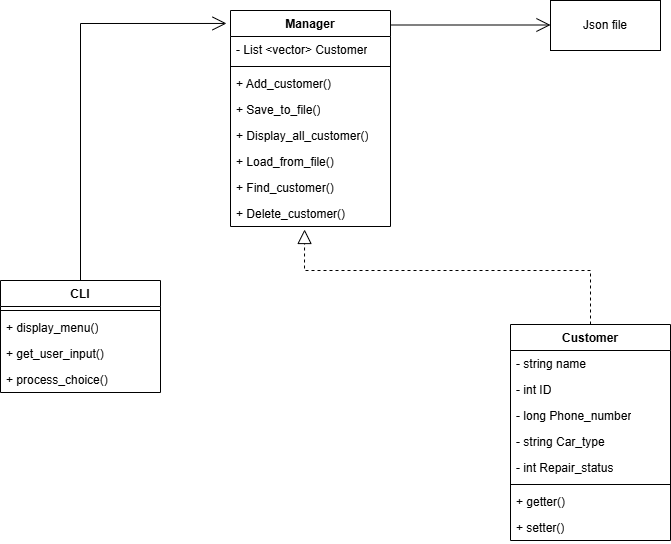

The diagram above was exported from draw.io. Its source (the exported page's mxGraphModel, read from the mxfile embedded in the PNG):
<mxGraphModel dx="1340" dy="772" grid="1" gridSize="10" guides="1" tooltips="1" connect="1" arrows="1" fold="1" page="1" pageScale="1" pageWidth="1169" pageHeight="826" background="none" math="0" shadow="0">
  <root>
    <mxCell id="0" />
    <mxCell id="1" parent="0" />
    <mxCell id="0MupvAWOBGXjEiAErKJY-45" value="Manager" style="swimlane;fontStyle=1;align=center;verticalAlign=top;childLayout=stackLayout;horizontal=1;startSize=26;horizontalStack=0;resizeParent=1;resizeParentMax=0;resizeLast=0;collapsible=1;marginBottom=0;whiteSpace=wrap;html=1;" vertex="1" parent="1">
      <mxGeometry x="470" y="150" width="160" height="216" as="geometry" />
    </mxCell>
    <mxCell id="0MupvAWOBGXjEiAErKJY-46" value="- List &amp;lt;vector&amp;gt; Customer" style="text;strokeColor=none;fillColor=none;align=left;verticalAlign=top;spacingLeft=4;spacingRight=4;overflow=hidden;rotatable=0;points=[[0,0.5],[1,0.5]];portConstraint=eastwest;whiteSpace=wrap;html=1;" vertex="1" parent="0MupvAWOBGXjEiAErKJY-45">
      <mxGeometry y="26" width="160" height="26" as="geometry" />
    </mxCell>
    <mxCell id="0MupvAWOBGXjEiAErKJY-47" value="" style="line;strokeWidth=1;fillColor=none;align=left;verticalAlign=middle;spacingTop=-1;spacingLeft=3;spacingRight=3;rotatable=0;labelPosition=right;points=[];portConstraint=eastwest;strokeColor=inherit;" vertex="1" parent="0MupvAWOBGXjEiAErKJY-45">
      <mxGeometry y="52" width="160" height="8" as="geometry" />
    </mxCell>
    <mxCell id="0MupvAWOBGXjEiAErKJY-48" value="+ Add_customer()" style="text;strokeColor=none;fillColor=none;align=left;verticalAlign=top;spacingLeft=4;spacingRight=4;overflow=hidden;rotatable=0;points=[[0,0.5],[1,0.5]];portConstraint=eastwest;whiteSpace=wrap;html=1;" vertex="1" parent="0MupvAWOBGXjEiAErKJY-45">
      <mxGeometry y="60" width="160" height="26" as="geometry" />
    </mxCell>
    <mxCell id="0MupvAWOBGXjEiAErKJY-59" value="+ Save_to_file()" style="text;strokeColor=none;fillColor=none;align=left;verticalAlign=top;spacingLeft=4;spacingRight=4;overflow=hidden;rotatable=0;points=[[0,0.5],[1,0.5]];portConstraint=eastwest;whiteSpace=wrap;html=1;" vertex="1" parent="0MupvAWOBGXjEiAErKJY-45">
      <mxGeometry y="86" width="160" height="26" as="geometry" />
    </mxCell>
    <mxCell id="0MupvAWOBGXjEiAErKJY-60" value="+ Display_all_customer()&lt;div&gt;&lt;br/&gt;&lt;/div&gt;" style="text;strokeColor=none;fillColor=none;align=left;verticalAlign=top;spacingLeft=4;spacingRight=4;overflow=hidden;rotatable=0;points=[[0,0.5],[1,0.5]];portConstraint=eastwest;whiteSpace=wrap;html=1;" vertex="1" parent="0MupvAWOBGXjEiAErKJY-45">
      <mxGeometry y="112" width="160" height="26" as="geometry" />
    </mxCell>
    <mxCell id="0MupvAWOBGXjEiAErKJY-62" value="&lt;div&gt;+ Load_from_file()&lt;/div&gt;" style="text;strokeColor=none;fillColor=none;align=left;verticalAlign=top;spacingLeft=4;spacingRight=4;overflow=hidden;rotatable=0;points=[[0,0.5],[1,0.5]];portConstraint=eastwest;whiteSpace=wrap;html=1;" vertex="1" parent="0MupvAWOBGXjEiAErKJY-45">
      <mxGeometry y="138" width="160" height="26" as="geometry" />
    </mxCell>
    <mxCell id="0MupvAWOBGXjEiAErKJY-63" value="+ Find_customer()" style="text;strokeColor=none;fillColor=none;align=left;verticalAlign=top;spacingLeft=4;spacingRight=4;overflow=hidden;rotatable=0;points=[[0,0.5],[1,0.5]];portConstraint=eastwest;whiteSpace=wrap;html=1;" vertex="1" parent="0MupvAWOBGXjEiAErKJY-45">
      <mxGeometry y="164" width="160" height="26" as="geometry" />
    </mxCell>
    <mxCell id="0MupvAWOBGXjEiAErKJY-64" value="+ Delete_customer()" style="text;strokeColor=none;fillColor=none;align=left;verticalAlign=top;spacingLeft=4;spacingRight=4;overflow=hidden;rotatable=0;points=[[0,0.5],[1,0.5]];portConstraint=eastwest;whiteSpace=wrap;html=1;" vertex="1" parent="0MupvAWOBGXjEiAErKJY-45">
      <mxGeometry y="190" width="160" height="26" as="geometry" />
    </mxCell>
    <mxCell id="0MupvAWOBGXjEiAErKJY-49" value="Customer" style="swimlane;fontStyle=1;align=center;verticalAlign=top;childLayout=stackLayout;horizontal=1;startSize=26;horizontalStack=0;resizeParent=1;resizeParentMax=0;resizeLast=0;collapsible=1;marginBottom=0;whiteSpace=wrap;html=1;" vertex="1" parent="1">
      <mxGeometry x="750" y="464" width="160" height="216" as="geometry" />
    </mxCell>
    <mxCell id="0MupvAWOBGXjEiAErKJY-50" value="- string name&lt;div&gt;&lt;br&gt;&lt;/div&gt;" style="text;strokeColor=none;fillColor=none;align=left;verticalAlign=top;spacingLeft=4;spacingRight=4;overflow=hidden;rotatable=0;points=[[0,0.5],[1,0.5]];portConstraint=eastwest;whiteSpace=wrap;html=1;" vertex="1" parent="0MupvAWOBGXjEiAErKJY-49">
      <mxGeometry y="26" width="160" height="26" as="geometry" />
    </mxCell>
    <mxCell id="0MupvAWOBGXjEiAErKJY-52" value="- int ID" style="text;strokeColor=none;fillColor=none;align=left;verticalAlign=top;spacingLeft=4;spacingRight=4;overflow=hidden;rotatable=0;points=[[0,0.5],[1,0.5]];portConstraint=eastwest;whiteSpace=wrap;html=1;" vertex="1" parent="0MupvAWOBGXjEiAErKJY-49">
      <mxGeometry y="52" width="160" height="26" as="geometry" />
    </mxCell>
    <mxCell id="0MupvAWOBGXjEiAErKJY-65" value="- long Phone_number" style="text;strokeColor=none;fillColor=none;align=left;verticalAlign=top;spacingLeft=4;spacingRight=4;overflow=hidden;rotatable=0;points=[[0,0.5],[1,0.5]];portConstraint=eastwest;whiteSpace=wrap;html=1;" vertex="1" parent="0MupvAWOBGXjEiAErKJY-49">
      <mxGeometry y="78" width="160" height="26" as="geometry" />
    </mxCell>
    <mxCell id="0MupvAWOBGXjEiAErKJY-66" value="&lt;div&gt;- string Car_type&amp;nbsp;&lt;/div&gt;" style="text;strokeColor=none;fillColor=none;align=left;verticalAlign=top;spacingLeft=4;spacingRight=4;overflow=hidden;rotatable=0;points=[[0,0.5],[1,0.5]];portConstraint=eastwest;whiteSpace=wrap;html=1;" vertex="1" parent="0MupvAWOBGXjEiAErKJY-49">
      <mxGeometry y="104" width="160" height="26" as="geometry" />
    </mxCell>
    <mxCell id="0MupvAWOBGXjEiAErKJY-68" value="&lt;div&gt;- int Repair_status&lt;/div&gt;" style="text;strokeColor=none;fillColor=none;align=left;verticalAlign=top;spacingLeft=4;spacingRight=4;overflow=hidden;rotatable=0;points=[[0,0.5],[1,0.5]];portConstraint=eastwest;whiteSpace=wrap;html=1;" vertex="1" parent="0MupvAWOBGXjEiAErKJY-49">
      <mxGeometry y="130" width="160" height="26" as="geometry" />
    </mxCell>
    <mxCell id="0MupvAWOBGXjEiAErKJY-51" value="" style="line;strokeWidth=1;fillColor=none;align=left;verticalAlign=middle;spacingTop=-1;spacingLeft=3;spacingRight=3;rotatable=0;labelPosition=right;points=[];portConstraint=eastwest;strokeColor=inherit;" vertex="1" parent="0MupvAWOBGXjEiAErKJY-49">
      <mxGeometry y="156" width="160" height="8" as="geometry" />
    </mxCell>
    <mxCell id="0MupvAWOBGXjEiAErKJY-69" value="&lt;div&gt;+ getter()&lt;/div&gt;&lt;div&gt;&lt;br&gt;&lt;/div&gt;" style="text;strokeColor=none;fillColor=none;align=left;verticalAlign=top;spacingLeft=4;spacingRight=4;overflow=hidden;rotatable=0;points=[[0,0.5],[1,0.5]];portConstraint=eastwest;whiteSpace=wrap;html=1;" vertex="1" parent="0MupvAWOBGXjEiAErKJY-49">
      <mxGeometry y="164" width="160" height="26" as="geometry" />
    </mxCell>
    <mxCell id="0MupvAWOBGXjEiAErKJY-70" value="&lt;div&gt;+ setter()&lt;/div&gt;" style="text;strokeColor=none;fillColor=none;align=left;verticalAlign=top;spacingLeft=4;spacingRight=4;overflow=hidden;rotatable=0;points=[[0,0.5],[1,0.5]];portConstraint=eastwest;whiteSpace=wrap;html=1;" vertex="1" parent="0MupvAWOBGXjEiAErKJY-49">
      <mxGeometry y="190" width="160" height="26" as="geometry" />
    </mxCell>
    <mxCell id="0MupvAWOBGXjEiAErKJY-54" value="Json file" style="html=1;whiteSpace=wrap;" vertex="1" parent="1">
      <mxGeometry x="790" y="140" width="110" height="50" as="geometry" />
    </mxCell>
    <mxCell id="0MupvAWOBGXjEiAErKJY-55" value="CLI" style="swimlane;fontStyle=1;align=center;verticalAlign=top;childLayout=stackLayout;horizontal=1;startSize=26;horizontalStack=0;resizeParent=1;resizeParentMax=0;resizeLast=0;collapsible=1;marginBottom=0;whiteSpace=wrap;html=1;" vertex="1" parent="1">
      <mxGeometry x="240" y="420" width="160" height="112" as="geometry" />
    </mxCell>
    <mxCell id="0MupvAWOBGXjEiAErKJY-57" value="" style="line;strokeWidth=1;fillColor=none;align=left;verticalAlign=middle;spacingTop=-1;spacingLeft=3;spacingRight=3;rotatable=0;labelPosition=right;points=[];portConstraint=eastwest;strokeColor=inherit;" vertex="1" parent="0MupvAWOBGXjEiAErKJY-55">
      <mxGeometry y="26" width="160" height="8" as="geometry" />
    </mxCell>
    <mxCell id="0MupvAWOBGXjEiAErKJY-58" value="+ display_menu()&lt;div&gt;&lt;br/&gt;&lt;/div&gt;" style="text;strokeColor=none;fillColor=none;align=left;verticalAlign=top;spacingLeft=4;spacingRight=4;overflow=hidden;rotatable=0;points=[[0,0.5],[1,0.5]];portConstraint=eastwest;whiteSpace=wrap;html=1;" vertex="1" parent="0MupvAWOBGXjEiAErKJY-55">
      <mxGeometry y="34" width="160" height="26" as="geometry" />
    </mxCell>
    <mxCell id="0MupvAWOBGXjEiAErKJY-71" value="&lt;div&gt;+ get_user_input()&lt;/div&gt;" style="text;strokeColor=none;fillColor=none;align=left;verticalAlign=top;spacingLeft=4;spacingRight=4;overflow=hidden;rotatable=0;points=[[0,0.5],[1,0.5]];portConstraint=eastwest;whiteSpace=wrap;html=1;" vertex="1" parent="0MupvAWOBGXjEiAErKJY-55">
      <mxGeometry y="60" width="160" height="26" as="geometry" />
    </mxCell>
    <mxCell id="0MupvAWOBGXjEiAErKJY-72" value="&lt;div&gt;+ process_choice()&lt;/div&gt;" style="text;strokeColor=none;fillColor=none;align=left;verticalAlign=top;spacingLeft=4;spacingRight=4;overflow=hidden;rotatable=0;points=[[0,0.5],[1,0.5]];portConstraint=eastwest;whiteSpace=wrap;html=1;" vertex="1" parent="0MupvAWOBGXjEiAErKJY-55">
      <mxGeometry y="86" width="160" height="26" as="geometry" />
    </mxCell>
    <mxCell id="0MupvAWOBGXjEiAErKJY-73" value="" style="endArrow=block;dashed=1;endFill=0;endSize=12;html=1;rounded=0;exitX=0.5;exitY=0;exitDx=0;exitDy=0;entryX=0.463;entryY=1.115;entryDx=0;entryDy=0;entryPerimeter=0;" edge="1" parent="1" source="0MupvAWOBGXjEiAErKJY-49" target="0MupvAWOBGXjEiAErKJY-64">
      <mxGeometry width="160" relative="1" as="geometry">
        <mxPoint x="750" y="430" as="sourcePoint" />
        <mxPoint x="910" y="430" as="targetPoint" />
        <Array as="points">
          <mxPoint x="830" y="410" />
          <mxPoint x="544" y="410" />
        </Array>
      </mxGeometry>
    </mxCell>
    <mxCell id="0MupvAWOBGXjEiAErKJY-75" value="" style="endArrow=open;endFill=1;endSize=12;html=1;rounded=0;" edge="1" parent="1">
      <mxGeometry width="160" relative="1" as="geometry">
        <mxPoint x="630" y="164.5" as="sourcePoint" />
        <mxPoint x="790" y="164.5" as="targetPoint" />
      </mxGeometry>
    </mxCell>
    <mxCell id="0MupvAWOBGXjEiAErKJY-76" value="" style="endArrow=open;endFill=1;endSize=12;html=1;rounded=0;exitX=0.5;exitY=0;exitDx=0;exitDy=0;entryX=-0.025;entryY=0.06;entryDx=0;entryDy=0;entryPerimeter=0;" edge="1" parent="1" source="0MupvAWOBGXjEiAErKJY-55" target="0MupvAWOBGXjEiAErKJY-45">
      <mxGeometry width="160" relative="1" as="geometry">
        <mxPoint x="770" y="430" as="sourcePoint" />
        <mxPoint x="930" y="430" as="targetPoint" />
        <Array as="points">
          <mxPoint x="320" y="163" />
        </Array>
      </mxGeometry>
    </mxCell>
  </root>
</mxGraphModel>